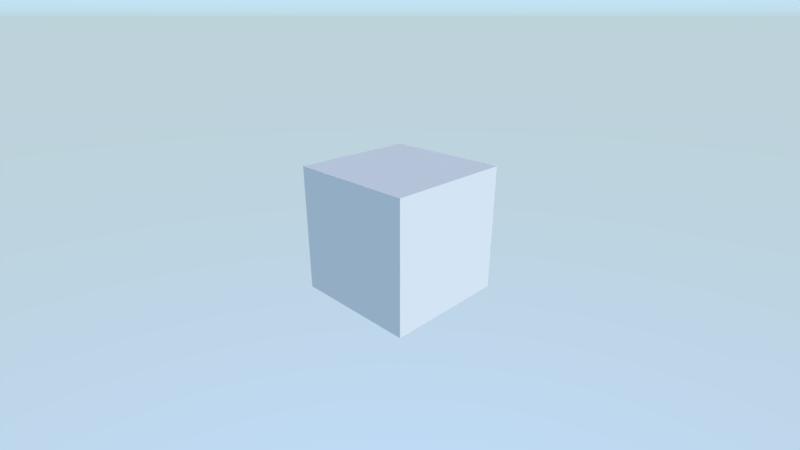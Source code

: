 # Source: tween.blend  (saved by Blender 2.93.21; exported with 4.5.12 LTS)
import bpy
from mathutils import Matrix  # noqa: F401  (used for matrix-valued properties, if any)

bpy.ops.wm.read_factory_settings(use_empty=True)
scene = bpy.context.scene
scene.name = 'Scene'

# ---- collections
col_collection_1 = bpy.data.collections.new('Collection 1'); scene.collection.children.link(col_collection_1)

# ---- materials (node trees are filled in below, after node groups)
mat_material = bpy.data.materials.new('Material')
mat_material.alpha_threshold = 0.0
mat_material.use_transparent_shadow = False
mat_material.roughness = 0.5
mat_material.line_color = (0.0, 0.0, 0.0, 1.0)

# ---- material node trees
mat_material.use_nodes = True; mat_material.node_tree.nodes.clear()
_N = mat_material.node_tree.nodes; _L = mat_material.node_tree.links
n0 = _N.new('ShaderNodeOutputMaterial'); n0.name = 'Material Output'; n0.location = (300, 300)
n1 = _N.new('ShaderNodeBsdfDiffuse'); n1.name = 'Diffuse BSDF'; n1.location = (10, 300)
_L.new(n1.outputs[0], n0.inputs[0])
n0.is_active_output = True

# ---- world
world_world = bpy.data.worlds.new('World'); scene.world = world_world
world_world.use_nodes = True; world_world.node_tree.nodes.clear()
_N = world_world.node_tree.nodes; _L = world_world.node_tree.links
n0 = _N.new('ShaderNodeOutputWorld'); n0.name = 'World Output'; n0.location = (300, 300)
n1 = _N.new('ShaderNodeBackground'); n1.name = 'Background'; n1.location = (10, 300)
n1.inputs[1].default_value = 2.0
n2 = _N.new('ShaderNodeTexSky'); n2.name = 'Sky Texture'; n2.location = (-190, 280)
n2.sky_type = 'HOSEK_WILKIE'
n2.turbidity = 1.0
n2.ground_albedo = 1.0
n2.sun_elevation = 1.571
_L.new(n1.outputs[0], n0.inputs[0])
_L.new(n2.outputs[0], n1.inputs[0])
n0.is_active_output = True
world_world.color = (0.05088, 0.05088, 0.05088)
world_world.use_sun_shadow = False
world_world.sun_shadow_jitter_overblur = 0.0
world_world.cycles.sampling_method = 'MANUAL'

# ---- cameras
cam_camera = bpy.data.cameras.new('Camera')
cam_camera.clip_end = 200.0
cam_camera.lens = 20.0
cam_camera.sensor_width = 32.0
cam_camera.sensor_height = 18.0
cam_camera.ortho_scale = 7.314
cam_camera.dof.focus_distance = 0.0
cam_camera.dof.aperture_fstop = 128.0

# ---- lights
light_sun = bpy.data.lights.new('Sun', 'SUN')
light_sun.transmission_factor = 0.0
light_sun.energy = 2.0
light_sun.shadow_soft_size = 0.125

# ---- meshes
me_cube = bpy.data.meshes.new('Cube')
me_cube.from_pydata([(1.0, 1.0, -1.0), (1.0, -1.0, -1.0), (-1.0, -1.0, -1.0), (-1.0, 1.0, -1.0), (1.0, 1.0, 1.0), (1.0, -1.0, 1.0), (-1.0, -1.0, 1.0), (-1.0, 1.0, 1.0)], [], [(0, 1, 2, 3), (4, 7, 6, 5), (0, 4, 5, 1), (1, 5, 6, 2), (2, 6, 7, 3), (4, 0, 3, 7)])
me_cube.materials.append(mat_material)
me_cube.use_remesh_preserve_volume = False
me_cube.use_remesh_preserve_attributes = False
me_cube.use_mirror_vertex_groups = False
me_cube.update()

# ---- objects
ob_sun = bpy.data.objects.new('Sun', light_sun)
ob_cube = bpy.data.objects.new('Cube', me_cube)
ob_camera = bpy.data.objects.new('Camera', cam_camera)

# ---- transforms, parenting, visibility, modifiers, constraints
ob_sun.location = (0.0, 0.0, 5.0)
ob_sun.rotation_euler = (0.0, 0.7854, 0.0)
ob_sun.lineart.crease_threshold = 0.0
ob_cube.location = (0.0, 0.0, 1.0)
ob_cube.lock_rotations_4d = False
ob_cube.empty_display_type = 'ARROWS'
ob_cube.lineart.crease_threshold = 0.0
ob_camera.location = (5.0, -5.0, 4.0)
ob_camera.rotation_euler = (1.178, -0.0, 0.7854)
ob_camera.lock_rotations_4d = False
ob_camera.empty_display_type = 'ARROWS'
ob_camera.color = (0.0, 0.0, 0.0, 0.0)
ob_camera.display_type = 'WIRE'
ob_camera.lineart.crease_threshold = 0.0

# ---- collection membership
scene.collection.objects.link(ob_sun)
col_collection_1.objects.link(ob_cube)
col_collection_1.objects.link(ob_camera)

# ---- scene / render settings (as saved in the file)
scene.camera = ob_camera
scene.frame_start = 1; scene.frame_end = 250; scene.frame_set(1)
scene.render.engine = 'BLENDER_EEVEE_NEXT'
scene.render.resolution_percentage = 50
scene.render.fps = 60
scene.render.dither_intensity = 0.0
scene.render.motion_blur_shutter = 1.0
scene.cycles.use_denoising = False
scene.cycles.samples = 128
scene.cycles.sampling_pattern = 'TABULATED_SOBOL'
scene.cycles.light_sampling_threshold = 0.0
scene.cycles.use_adaptive_sampling = False
scene.cycles.use_light_tree = False
scene.cycles.blur_glossy = 0.0
scene.cycles.sample_clamp_indirect = 0.0
scene.view_settings.view_transform = 'Standard'
bpy.context.view_layer.update()
